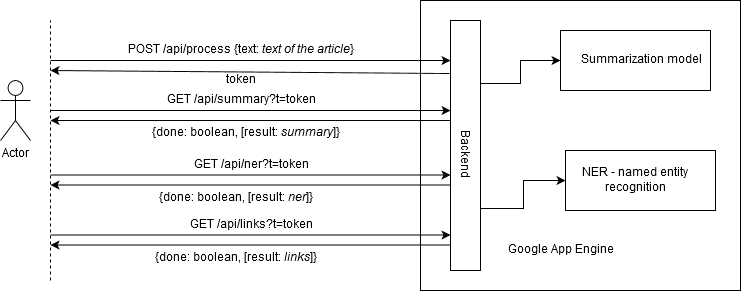

The diagram above was exported from draw.io. Its source (the exported page's mxGraphModel, read from the mxfile embedded in the PNG):
<mxGraphModel dx="854" dy="443" grid="1" gridSize="10" guides="1" tooltips="1" connect="1" arrows="1" fold="1" page="1" pageScale="1" pageWidth="827" pageHeight="1169" math="0" shadow="0">
  <root>
    <mxCell id="0" />
    <mxCell id="1" parent="0" />
    <mxCell id="V4YD-m3dGVoXMUUT_kvF-20" value="" style="rounded=0;whiteSpace=wrap;html=1;" vertex="1" parent="1">
      <mxGeometry x="430" y="20" width="320" height="290" as="geometry" />
    </mxCell>
    <mxCell id="V4YD-m3dGVoXMUUT_kvF-1" value="Actor" style="shape=umlActor;verticalLabelPosition=bottom;labelBackgroundColor=#ffffff;verticalAlign=top;html=1;outlineConnect=0;" vertex="1" parent="1">
      <mxGeometry x="10" y="100" width="30" height="60" as="geometry" />
    </mxCell>
    <mxCell id="V4YD-m3dGVoXMUUT_kvF-2" value="" style="endArrow=classic;html=1;" edge="1" parent="1">
      <mxGeometry width="50" height="50" relative="1" as="geometry">
        <mxPoint x="60" y="80" as="sourcePoint" />
        <mxPoint x="460" y="80" as="targetPoint" />
      </mxGeometry>
    </mxCell>
    <mxCell id="V4YD-m3dGVoXMUUT_kvF-36" style="edgeStyle=orthogonalEdgeStyle;rounded=0;orthogonalLoop=1;jettySize=auto;html=1;exitX=1;exitY=0.75;exitDx=0;exitDy=0;entryX=0;entryY=0.5;entryDx=0;entryDy=0;" edge="1" parent="1" source="V4YD-m3dGVoXMUUT_kvF-3" target="V4YD-m3dGVoXMUUT_kvF-13">
      <mxGeometry relative="1" as="geometry" />
    </mxCell>
    <mxCell id="V4YD-m3dGVoXMUUT_kvF-39" style="edgeStyle=orthogonalEdgeStyle;rounded=0;orthogonalLoop=1;jettySize=auto;html=1;exitX=1;exitY=0.25;exitDx=0;exitDy=0;entryX=0;entryY=0.5;entryDx=0;entryDy=0;" edge="1" parent="1" source="V4YD-m3dGVoXMUUT_kvF-3" target="V4YD-m3dGVoXMUUT_kvF-10">
      <mxGeometry relative="1" as="geometry" />
    </mxCell>
    <mxCell id="V4YD-m3dGVoXMUUT_kvF-3" value="" style="rounded=0;whiteSpace=wrap;html=1;" vertex="1" parent="1">
      <mxGeometry x="460" y="40" width="30" height="250" as="geometry" />
    </mxCell>
    <mxCell id="V4YD-m3dGVoXMUUT_kvF-14" value="" style="endArrow=none;dashed=1;html=1;" edge="1" parent="1">
      <mxGeometry width="50" height="50" relative="1" as="geometry">
        <mxPoint x="60" y="300" as="sourcePoint" />
        <mxPoint x="60" y="40" as="targetPoint" />
      </mxGeometry>
    </mxCell>
    <mxCell id="V4YD-m3dGVoXMUUT_kvF-15" value="" style="group" vertex="1" connectable="0" parent="1">
      <mxGeometry x="575" y="170" width="150" height="60" as="geometry" />
    </mxCell>
    <mxCell id="V4YD-m3dGVoXMUUT_kvF-11" value="" style="rounded=0;whiteSpace=wrap;html=1;" vertex="1" parent="V4YD-m3dGVoXMUUT_kvF-15">
      <mxGeometry width="150" height="60" as="geometry" />
    </mxCell>
    <mxCell id="V4YD-m3dGVoXMUUT_kvF-13" value="NER - named entity recognition" style="text;html=1;strokeColor=none;fillColor=none;align=center;verticalAlign=middle;whiteSpace=wrap;rounded=0;" vertex="1" parent="V4YD-m3dGVoXMUUT_kvF-15">
      <mxGeometry y="15" width="140" height="30" as="geometry" />
    </mxCell>
    <mxCell id="V4YD-m3dGVoXMUUT_kvF-18" value="" style="group" vertex="1" connectable="0" parent="1">
      <mxGeometry x="570" y="50" width="150" height="60" as="geometry" />
    </mxCell>
    <mxCell id="V4YD-m3dGVoXMUUT_kvF-10" value="" style="rounded=0;whiteSpace=wrap;html=1;" vertex="1" parent="V4YD-m3dGVoXMUUT_kvF-18">
      <mxGeometry width="150" height="60" as="geometry" />
    </mxCell>
    <mxCell id="V4YD-m3dGVoXMUUT_kvF-16" value="" style="group" vertex="1" connectable="0" parent="V4YD-m3dGVoXMUUT_kvF-18">
      <mxGeometry width="150" height="60" as="geometry" />
    </mxCell>
    <mxCell id="V4YD-m3dGVoXMUUT_kvF-12" value="Summarization model" style="text;html=1;strokeColor=none;fillColor=none;align=center;verticalAlign=middle;whiteSpace=wrap;rounded=0;" vertex="1" parent="V4YD-m3dGVoXMUUT_kvF-16">
      <mxGeometry x="10" y="20" width="140" height="20" as="geometry" />
    </mxCell>
    <mxCell id="V4YD-m3dGVoXMUUT_kvF-21" value="Google App Engine" style="text;html=1;strokeColor=none;fillColor=none;align=center;verticalAlign=middle;whiteSpace=wrap;rounded=0;" vertex="1" parent="1">
      <mxGeometry x="500" y="260" width="140" height="20" as="geometry" />
    </mxCell>
    <mxCell id="V4YD-m3dGVoXMUUT_kvF-22" value="Backend" style="text;html=1;strokeColor=none;fillColor=none;align=center;verticalAlign=middle;whiteSpace=wrap;rounded=0;rotation=90;" vertex="1" parent="1">
      <mxGeometry x="455" y="162.5" width="40" height="20" as="geometry" />
    </mxCell>
    <mxCell id="V4YD-m3dGVoXMUUT_kvF-24" value="" style="endArrow=classic;html=1;exitX=-0.033;exitY=0.212;exitDx=0;exitDy=0;exitPerimeter=0;" edge="1" parent="1" source="V4YD-m3dGVoXMUUT_kvF-3">
      <mxGeometry width="50" height="50" relative="1" as="geometry">
        <mxPoint x="430" y="90" as="sourcePoint" />
        <mxPoint x="60" y="90" as="targetPoint" />
      </mxGeometry>
    </mxCell>
    <mxCell id="V4YD-m3dGVoXMUUT_kvF-25" value="POST /api/process {text:&lt;i&gt; text of the article&lt;/i&gt;}" style="text;html=1;strokeColor=none;fillColor=none;align=center;verticalAlign=middle;whiteSpace=wrap;rounded=0;" vertex="1" parent="1">
      <mxGeometry x="110" y="60" width="280" height="20" as="geometry" />
    </mxCell>
    <mxCell id="V4YD-m3dGVoXMUUT_kvF-26" value="token" style="text;html=1;strokeColor=none;fillColor=none;align=center;verticalAlign=middle;whiteSpace=wrap;rounded=0;" vertex="1" parent="1">
      <mxGeometry x="230" y="90" width="40" height="20" as="geometry" />
    </mxCell>
    <mxCell id="V4YD-m3dGVoXMUUT_kvF-28" value="" style="endArrow=classic;html=1;" edge="1" parent="1">
      <mxGeometry width="50" height="50" relative="1" as="geometry">
        <mxPoint x="60" y="130" as="sourcePoint" />
        <mxPoint x="460" y="130" as="targetPoint" />
      </mxGeometry>
    </mxCell>
    <mxCell id="V4YD-m3dGVoXMUUT_kvF-29" value="" style="endArrow=classic;html=1;exitX=0;exitY=0.25;exitDx=0;exitDy=0;" edge="1" parent="1">
      <mxGeometry width="50" height="50" relative="1" as="geometry">
        <mxPoint x="460" y="140" as="sourcePoint" />
        <mxPoint x="60" y="140" as="targetPoint" />
      </mxGeometry>
    </mxCell>
    <mxCell id="V4YD-m3dGVoXMUUT_kvF-30" value="GET /api/summary?t=token" style="text;html=1;strokeColor=none;fillColor=none;align=center;verticalAlign=middle;whiteSpace=wrap;rounded=0;" vertex="1" parent="1">
      <mxGeometry x="130" y="110" width="240" height="20" as="geometry" />
    </mxCell>
    <mxCell id="V4YD-m3dGVoXMUUT_kvF-31" value="&lt;div&gt;{done: boolean, [result: &lt;i&gt;ner&lt;/i&gt;]}&lt;/div&gt;" style="text;html=1;strokeColor=none;fillColor=none;align=center;verticalAlign=middle;whiteSpace=wrap;rounded=0;" vertex="1" parent="1">
      <mxGeometry x="130" y="205" width="230" height="25" as="geometry" />
    </mxCell>
    <mxCell id="V4YD-m3dGVoXMUUT_kvF-32" value="" style="endArrow=classic;html=1;" edge="1" parent="1">
      <mxGeometry width="50" height="50" relative="1" as="geometry">
        <mxPoint x="60" y="194.5" as="sourcePoint" />
        <mxPoint x="460" y="194.5" as="targetPoint" />
      </mxGeometry>
    </mxCell>
    <mxCell id="V4YD-m3dGVoXMUUT_kvF-33" value="" style="endArrow=classic;html=1;exitX=0;exitY=0.25;exitDx=0;exitDy=0;" edge="1" parent="1">
      <mxGeometry width="50" height="50" relative="1" as="geometry">
        <mxPoint x="460" y="204.5" as="sourcePoint" />
        <mxPoint x="60" y="204.5" as="targetPoint" />
      </mxGeometry>
    </mxCell>
    <mxCell id="V4YD-m3dGVoXMUUT_kvF-34" value="GET /api/ner?t=token" style="text;html=1;strokeColor=none;fillColor=none;align=center;verticalAlign=middle;whiteSpace=wrap;rounded=0;" vertex="1" parent="1">
      <mxGeometry x="140" y="175" width="240" height="20" as="geometry" />
    </mxCell>
    <mxCell id="V4YD-m3dGVoXMUUT_kvF-35" value="{done: boolean, [result: &lt;i&gt;summary&lt;/i&gt;]}" style="text;html=1;strokeColor=none;fillColor=none;align=center;verticalAlign=middle;whiteSpace=wrap;rounded=0;" vertex="1" parent="1">
      <mxGeometry x="140" y="142.5" width="230" height="20" as="geometry" />
    </mxCell>
    <mxCell id="V4YD-m3dGVoXMUUT_kvF-40" value="&lt;div&gt;{done: boolean, [result: &lt;i&gt;links&lt;/i&gt;]}&lt;/div&gt;" style="text;html=1;strokeColor=none;fillColor=none;align=center;verticalAlign=middle;whiteSpace=wrap;rounded=0;" vertex="1" parent="1">
      <mxGeometry x="130" y="265" width="230" height="25" as="geometry" />
    </mxCell>
    <mxCell id="V4YD-m3dGVoXMUUT_kvF-41" value="" style="endArrow=classic;html=1;" edge="1" parent="1">
      <mxGeometry width="50" height="50" relative="1" as="geometry">
        <mxPoint x="60" y="254.5" as="sourcePoint" />
        <mxPoint x="460" y="254.5" as="targetPoint" />
      </mxGeometry>
    </mxCell>
    <mxCell id="V4YD-m3dGVoXMUUT_kvF-42" value="" style="endArrow=classic;html=1;exitX=0;exitY=0.25;exitDx=0;exitDy=0;" edge="1" parent="1">
      <mxGeometry width="50" height="50" relative="1" as="geometry">
        <mxPoint x="460" y="264.5" as="sourcePoint" />
        <mxPoint x="60" y="264.5" as="targetPoint" />
      </mxGeometry>
    </mxCell>
    <mxCell id="V4YD-m3dGVoXMUUT_kvF-43" value="GET /api/links?t=token" style="text;html=1;strokeColor=none;fillColor=none;align=center;verticalAlign=middle;whiteSpace=wrap;rounded=0;" vertex="1" parent="1">
      <mxGeometry x="140" y="235" width="240" height="20" as="geometry" />
    </mxCell>
  </root>
</mxGraphModel>